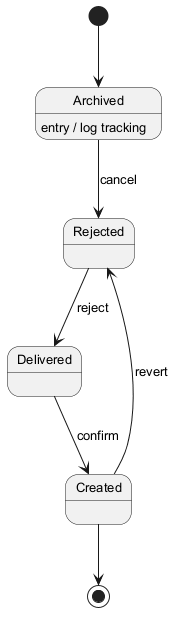

The diagram above was rendered by PlantUML. Its source (embedded in the PNG):
@startuml
skinparam monochrome true
skinparam defaultFontSize 13
[*] --> Archived
Archived --> Rejected : cancel
Archived : entry / log tracking
Rejected --> Delivered : reject
Delivered --> Created : confirm
Created --> Rejected : revert
Created --> [*]
@enduml